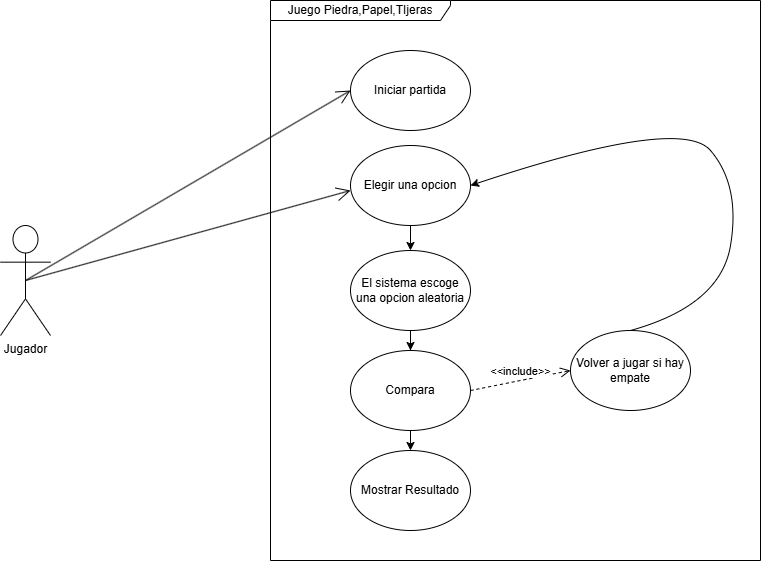

The diagram above was exported from draw.io. Its source (the exported page's mxGraphModel, read from the mxfile embedded in the PNG):
<mxGraphModel dx="1042" dy="668" grid="1" gridSize="10" guides="1" tooltips="1" connect="1" arrows="1" fold="1" page="1" pageScale="1" pageWidth="827" pageHeight="1169" background="#FFFFFF" math="0" shadow="0">
  <root>
    <mxCell id="0" />
    <mxCell id="1" parent="0" />
    <mxCell id="DxFxrTF2gpdHn6q_daK7-1" value="Jugador" style="shape=umlActor;verticalLabelPosition=bottom;verticalAlign=top;html=1;outlineConnect=0;" vertex="1" parent="1">
      <mxGeometry x="280" y="335" width="50" height="110" as="geometry" />
    </mxCell>
    <mxCell id="DxFxrTF2gpdHn6q_daK7-2" value="Juego Piedra,Papel,TIjeras" style="shape=umlFrame;whiteSpace=wrap;html=1;pointerEvents=0;width=180;height=20;" vertex="1" parent="1">
      <mxGeometry x="550" y="110" width="490" height="560" as="geometry" />
    </mxCell>
    <mxCell id="DxFxrTF2gpdHn6q_daK7-3" value="Iniciar partida" style="ellipse;whiteSpace=wrap;html=1;" vertex="1" parent="1">
      <mxGeometry x="630" y="160" width="120" height="80" as="geometry" />
    </mxCell>
    <mxCell id="DxFxrTF2gpdHn6q_daK7-4" style="edgeStyle=orthogonalEdgeStyle;rounded=0;orthogonalLoop=1;jettySize=auto;html=1;exitX=0.5;exitY=1;exitDx=0;exitDy=0;entryX=0.5;entryY=0;entryDx=0;entryDy=0;" edge="1" parent="1" source="DxFxrTF2gpdHn6q_daK7-5" target="DxFxrTF2gpdHn6q_daK7-7">
      <mxGeometry relative="1" as="geometry" />
    </mxCell>
    <mxCell id="DxFxrTF2gpdHn6q_daK7-5" value="Elegir una opcion" style="ellipse;whiteSpace=wrap;html=1;" vertex="1" parent="1">
      <mxGeometry x="630" y="255" width="120" height="80" as="geometry" />
    </mxCell>
    <mxCell id="DxFxrTF2gpdHn6q_daK7-6" style="edgeStyle=orthogonalEdgeStyle;rounded=0;orthogonalLoop=1;jettySize=auto;html=1;entryX=0.5;entryY=0;entryDx=0;entryDy=0;" edge="1" parent="1" source="DxFxrTF2gpdHn6q_daK7-7" target="DxFxrTF2gpdHn6q_daK7-9">
      <mxGeometry relative="1" as="geometry" />
    </mxCell>
    <mxCell id="DxFxrTF2gpdHn6q_daK7-7" value="El sistema escoge una opcion aleatoria" style="ellipse;whiteSpace=wrap;html=1;" vertex="1" parent="1">
      <mxGeometry x="630" y="360" width="120" height="80" as="geometry" />
    </mxCell>
    <mxCell id="DxFxrTF2gpdHn6q_daK7-8" style="edgeStyle=orthogonalEdgeStyle;rounded=0;orthogonalLoop=1;jettySize=auto;html=1;exitX=0.5;exitY=1;exitDx=0;exitDy=0;entryX=0.5;entryY=0;entryDx=0;entryDy=0;" edge="1" parent="1" source="DxFxrTF2gpdHn6q_daK7-9" target="DxFxrTF2gpdHn6q_daK7-10">
      <mxGeometry relative="1" as="geometry" />
    </mxCell>
    <mxCell id="DxFxrTF2gpdHn6q_daK7-9" value="Compara" style="ellipse;whiteSpace=wrap;html=1;" vertex="1" parent="1">
      <mxGeometry x="630" y="460" width="120" height="80" as="geometry" />
    </mxCell>
    <mxCell id="DxFxrTF2gpdHn6q_daK7-10" value="Mostrar Resultado" style="ellipse;whiteSpace=wrap;html=1;" vertex="1" parent="1">
      <mxGeometry x="630" y="560" width="120" height="80" as="geometry" />
    </mxCell>
    <mxCell id="DxFxrTF2gpdHn6q_daK7-11" value="Volver a jugar si hay empate" style="ellipse;whiteSpace=wrap;html=1;" vertex="1" parent="1">
      <mxGeometry x="850" y="440" width="120" height="80" as="geometry" />
    </mxCell>
    <mxCell id="DxFxrTF2gpdHn6q_daK7-12" value="" style="curved=1;endArrow=classic;html=1;rounded=0;entryX=1;entryY=0.5;entryDx=0;entryDy=0;exitX=0.5;exitY=0;exitDx=0;exitDy=0;" edge="1" parent="1" source="DxFxrTF2gpdHn6q_daK7-11" target="DxFxrTF2gpdHn6q_daK7-5">
      <mxGeometry width="50" height="50" relative="1" as="geometry">
        <mxPoint x="950" y="415" as="sourcePoint" />
        <mxPoint x="800" y="175" as="targetPoint" />
        <Array as="points">
          <mxPoint x="1000" y="415" />
          <mxPoint x="1020" y="295" />
          <mxPoint x="960" y="225" />
        </Array>
      </mxGeometry>
    </mxCell>
    <mxCell id="DxFxrTF2gpdHn6q_daK7-13" value="&amp;lt;&amp;lt;include&amp;gt;&amp;gt;" style="html=1;verticalAlign=bottom;endArrow=open;dashed=1;endSize=8;curved=0;rounded=0;entryX=0;entryY=0.5;entryDx=0;entryDy=0;exitX=1;exitY=0.5;exitDx=0;exitDy=0;" edge="1" parent="1" source="DxFxrTF2gpdHn6q_daK7-9" target="DxFxrTF2gpdHn6q_daK7-11">
      <mxGeometry relative="1" as="geometry">
        <mxPoint x="740" y="530" as="sourcePoint" />
        <mxPoint x="660" y="530" as="targetPoint" />
      </mxGeometry>
    </mxCell>
    <mxCell id="DxFxrTF2gpdHn6q_daK7-14" value="" style="endArrow=open;endFill=1;endSize=12;html=1;rounded=0;entryX=0;entryY=0.5;entryDx=0;entryDy=0;exitX=0.5;exitY=0.5;exitDx=0;exitDy=0;exitPerimeter=0;" edge="1" parent="1" source="DxFxrTF2gpdHn6q_daK7-1" target="DxFxrTF2gpdHn6q_daK7-3">
      <mxGeometry width="160" relative="1" as="geometry">
        <mxPoint x="550" y="360" as="sourcePoint" />
        <mxPoint x="710" y="360" as="targetPoint" />
      </mxGeometry>
    </mxCell>
    <mxCell id="DxFxrTF2gpdHn6q_daK7-15" value="" style="endArrow=open;endFill=1;endSize=12;html=1;rounded=0;exitX=0.5;exitY=0.5;exitDx=0;exitDy=0;exitPerimeter=0;" edge="1" parent="1" source="DxFxrTF2gpdHn6q_daK7-1">
      <mxGeometry width="160" relative="1" as="geometry">
        <mxPoint x="480" y="300" as="sourcePoint" />
        <mxPoint x="630" y="300" as="targetPoint" />
      </mxGeometry>
    </mxCell>
  </root>
</mxGraphModel>